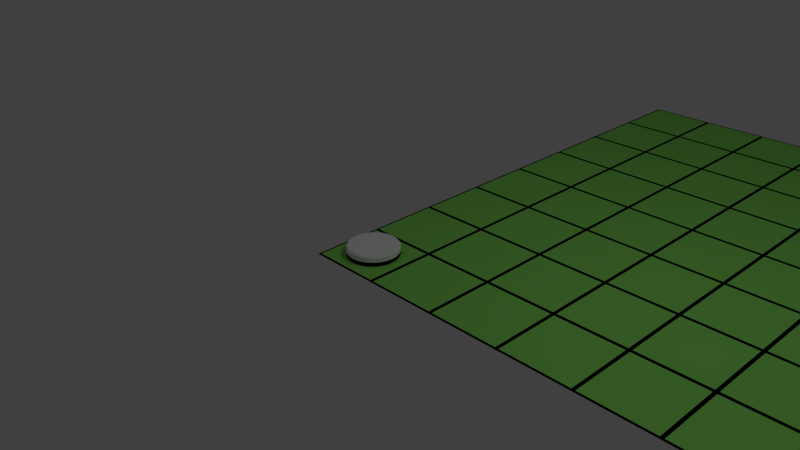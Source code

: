 # Source: othello.blend  (saved by Blender 2.75.0; exported with 4.5.12 LTS)
import bpy
from mathutils import Matrix  # noqa: F401  (used for matrix-valued properties, if any)

bpy.ops.wm.read_factory_settings(use_empty=True)
scene = bpy.context.scene
scene.name = 'Scene'

# ---- collections
col_collection_1 = bpy.data.collections.new('Collection 1'); scene.collection.children.link(col_collection_1)

# ---- materials (node trees are filled in below, after node groups)
mat_green = bpy.data.materials.new('Green')
mat_green.alpha_threshold = 0.0
mat_green.use_transparent_shadow = False
mat_green.diffuse_color = (0.2813, 0.8, 0.1424, 1.0)
mat_green.roughness = 0.5
mat_black_002 = bpy.data.materials.new('Black.002')
mat_black_002.alpha_threshold = 0.0
mat_black_002.use_transparent_shadow = False
mat_black_002.diffuse_color = (0.0, 0.0, 0.0, 1.0)
mat_black_002.roughness = 0.5
mat_black = bpy.data.materials.new('Black')
mat_black.alpha_threshold = 0.0
mat_black.use_transparent_shadow = False
mat_black.diffuse_color = (0.0, 0.0, 0.0, 1.0)
mat_black.roughness = 0.5
mat_white = bpy.data.materials.new('White')
mat_white.alpha_threshold = 0.0
mat_white.use_transparent_shadow = False
mat_white.diffuse_color = (1.0, 1.0, 1.0, 1.0)
mat_white.roughness = 0.5

# ---- material node trees

# ---- world
world_world = bpy.data.worlds.new('World'); scene.world = world_world
world_world.color = (0.05088, 0.05088, 0.05088)
world_world.use_sun_shadow = False
world_world.sun_shadow_jitter_overblur = 0.0
world_world.cycles.sampling_method = 'MANUAL'
world_world.cycles.sample_map_resolution = 256

# ---- cameras
cam_camera = bpy.data.cameras.new('Camera')
cam_camera.clip_end = 100.0
cam_camera.lens = 35.0
cam_camera.sensor_width = 32.0
cam_camera.sensor_height = 18.0
cam_camera.ortho_scale = 7.314
cam_camera.dof.focus_distance = 0.0
cam_camera.dof.aperture_fstop = 128.0

# ---- lights
light_lamp = bpy.data.lights.new('Lamp', 'POINT')
light_lamp.transmission_factor = 0.0
light_lamp.cutoff_distance = 30.0
light_lamp.energy = 100.0
light_lamp.shadow_buffer_clip_start = 1.001
light_lamp.shadow_soft_size = 0.1
light_lamp.shadow_maximum_resolution = 0.006
light_lamp.use_absolute_resolution = True
light_lamp.cycles.use_multiple_importance_sampling = False

# ---- meshes
me_plane_002 = bpy.data.meshes.new('Plane.002')
me_plane_002.from_pydata([(-0.475, -0.475, 0.005), (0.475, -0.475, 0.005), (-0.475, 0.475, 0.005), (0.475, 0.475, 0.005), (-0.475, -0.475, -0.005), (0.475, -0.475, -0.005), (-0.475, 0.475, -0.005), (0.475, 0.475, -0.005), (-0.475, -0.475, 0.005), (-0.5, -0.5, 0.005), (0.5, -0.5, 0.005), (0.5, 0.5, 0.005), (0.475, 0.475, 0.005), (0.475, -0.475, 0.005), (-0.475, 0.475, 0.005), (-0.5, 0.5, 0.005), (-0.5, 0.5, -0.005), (-0.5, -0.5, -0.005), (0.5, -0.5, -0.005), (0.5, 0.5, -0.005), (-0.475, 0.475, -0.005), (-0.475, -0.475, -0.005), (0.475, 0.475, -0.005), (0.475, -0.475, -0.005)], [], [(0, 1, 3, 2), (6, 7, 5, 4), (0, 2, 6, 4), (1, 0, 4, 5), (3, 1, 5, 7), (2, 3, 7, 6), (8, 9, 10, 11, 12, 13), (14, 12, 11, 15, 9, 8), (9, 15, 16, 17), (10, 9, 17, 18), (11, 10, 18, 19), (15, 11, 19, 16), (20, 21, 17, 16, 19, 22), (21, 23, 22, 19, 18, 17), (14, 8, 21, 20), (12, 14, 20, 22), (8, 13, 23, 21), (13, 12, 22, 23)])
me_plane_002.polygons.foreach_set('material_index', [0, 0, 0, 0, 0, 0, 1, 1, 1, 1, 1, 1, 1, 1, 1, 1, 1, 1])
me_plane_002.materials.append(mat_green)
me_plane_002.materials.append(mat_black_002)
me_plane_002.use_remesh_preserve_volume = False
me_plane_002.use_remesh_preserve_attributes = False
me_plane_002.use_mirror_vertex_groups = False
me_plane_002.update()
me_cylinder_001 = bpy.data.meshes.new('Cylinder.001')
me_cylinder_001.from_pydata([(-1.537e-08, 0.3799, -0.005396), (-0.0199, 0.398, 0.0146), (0.0199, 0.398, 0.0146), (-1.513e-08, 0.3799, 0.0946), (0.0199, 0.398, 0.0746), (-0.0199, 0.398, 0.0746), (0.07412, 0.3726, -0.005396), (0.05813, 0.3943, 0.0146), (0.09717, 0.3865, 0.0146), (0.07412, 0.3726, 0.0946), (0.09717, 0.3865, 0.0746), (0.05813, 0.3943, 0.0746), (0.1454, 0.351, -0.005396), (0.1339, 0.3754, 0.0146), (0.1707, 0.3601, 0.0146), (0.1454, 0.351, 0.0946), (0.1707, 0.3601, 0.0746), (0.1339, 0.3754, 0.0746), (0.2111, 0.3159, -0.005396), (0.2046, 0.342, 0.0146), (0.2377, 0.3199, 0.0146), (0.2111, 0.3159, 0.0946), (0.2377, 0.3199, 0.0746), (0.2046, 0.342, 0.0746), (0.2686, 0.2686, -0.005396), (0.2674, 0.2955, 0.0146), (0.2955, 0.2674, 0.0146), (0.2686, 0.2686, 0.0946), (0.2955, 0.2674, 0.0746), (0.2674, 0.2955, 0.0746), (0.3159, 0.2111, -0.005396), (0.3199, 0.2377, 0.0146), (0.342, 0.2046, 0.0146), (0.3159, 0.2111, 0.0946), (0.342, 0.2046, 0.0746), (0.3199, 0.2377, 0.0746), (0.351, 0.1454, -0.005396), (0.3601, 0.1707, 0.0146), (0.3754, 0.1339, 0.0146), (0.351, 0.1454, 0.0946), (0.3754, 0.1339, 0.0746), (0.3601, 0.1707, 0.0746), (0.3726, 0.07412, -0.005396), (0.3865, 0.09717, 0.0146), (0.3943, 0.05813, 0.0146), (0.3726, 0.07412, 0.0946), (0.3943, 0.05813, 0.0746), (0.3865, 0.09717, 0.0746), (0.3799, 2.282e-08, -0.005396), (0.398, 0.0199, 0.0146), (0.398, -0.0199, 0.0146), (0.3799, 2.258e-08, 0.0946), (0.398, -0.0199, 0.0746), (0.398, 0.0199, 0.0746), (0.3726, -0.07412, -0.005396), (0.3943, -0.05813, 0.0146), (0.3865, -0.09717, 0.0146), (0.3726, -0.07412, 0.0946), (0.3865, -0.09717, 0.0746), (0.3943, -0.05813, 0.0746), (0.351, -0.1454, -0.005396), (0.3754, -0.1339, 0.0146), (0.3601, -0.1707, 0.0146), (0.351, -0.1454, 0.0946), (0.3601, -0.1707, 0.0746), (0.3754, -0.1339, 0.0746), (0.3159, -0.2111, -0.005396), (0.342, -0.2046, 0.0146), (0.3199, -0.2377, 0.0146), (0.3159, -0.2111, 0.0946), (0.3199, -0.2377, 0.0746), (0.342, -0.2046, 0.0746), (0.2686, -0.2686, -0.005396), (0.2955, -0.2674, 0.0146), (0.2674, -0.2955, 0.0146), (0.2686, -0.2686, 0.0946), (0.2674, -0.2955, 0.0746), (0.2955, -0.2674, 0.0746), (0.2111, -0.3159, -0.005396), (0.2377, -0.3199, 0.0146), (0.2046, -0.342, 0.0146), (0.2111, -0.3159, 0.0946), (0.2046, -0.342, 0.0746), (0.2377, -0.3199, 0.0746), (0.1454, -0.351, -0.005396), (0.1707, -0.3601, 0.0146), (0.1339, -0.3754, 0.0146), (0.1454, -0.351, 0.0946), (0.1339, -0.3754, 0.0746), (0.1707, -0.3601, 0.0746), (0.07412, -0.3726, -0.005396), (0.09717, -0.3865, 0.0146), (0.05813, -0.3943, 0.0146), (0.07412, -0.3726, 0.0946), (0.05813, -0.3943, 0.0746), (0.09717, -0.3865, 0.0746), (-1.153e-07, -0.3799, -0.005396), (0.0199, -0.398, 0.0146), (-0.0199, -0.398, 0.0146), (-1.157e-07, -0.3799, 0.0946), (-0.0199, -0.398, 0.0746), (0.0199, -0.398, 0.0746), (-0.07412, -0.3726, -0.005396), (-0.05813, -0.3943, 0.0146), (-0.09718, -0.3865, 0.0146), (-0.07412, -0.3726, 0.0946), (-0.09718, -0.3865, 0.0746), (-0.05813, -0.3943, 0.0746), (-0.1454, -0.351, -0.005396), (-0.1339, -0.3754, 0.0146), (-0.1707, -0.3601, 0.0146), (-0.1454, -0.351, 0.0946), (-0.1707, -0.3601, 0.0746), (-0.1339, -0.3754, 0.0746), (-0.2111, -0.3159, -0.005396), (-0.2046, -0.342, 0.0146), (-0.2377, -0.3199, 0.0146), (-0.2111, -0.3159, 0.0946), (-0.2377, -0.3199, 0.0746), (-0.2046, -0.342, 0.0746), (-0.2686, -0.2686, -0.005396), (-0.2674, -0.2955, 0.0146), (-0.2955, -0.2674, 0.0146), (-0.2686, -0.2686, 0.0946), (-0.2955, -0.2674, 0.0746), (-0.2674, -0.2955, 0.0746), (-0.3159, -0.2111, -0.005396), (-0.3199, -0.2377, 0.0146), (-0.342, -0.2046, 0.0146), (-0.3159, -0.2111, 0.0946), (-0.342, -0.2046, 0.0746), (-0.3199, -0.2377, 0.0746), (-0.351, -0.1454, -0.005396), (-0.3601, -0.1707, 0.0146), (-0.3754, -0.1339, 0.0146), (-0.351, -0.1454, 0.0946), (-0.3754, -0.1339, 0.0746), (-0.3601, -0.1707, 0.0746), (-0.3726, -0.07412, -0.005396), (-0.3865, -0.09717, 0.0146), (-0.3943, -0.05813, 0.0146), (-0.3726, -0.07412, 0.0946), (-0.3943, -0.05813, 0.0746), (-0.3865, -0.09717, 0.0746), (-0.3799, 3.555e-07, -0.005396), (-0.398, -0.0199, 0.0146), (-0.398, 0.0199, 0.0146), (-0.3799, 3.555e-07, 0.0946), (-0.398, 0.0199, 0.0746), (-0.398, -0.0199, 0.0746), (-0.3726, 0.07412, -0.005396), (-0.3943, 0.05813, 0.0146), (-0.3865, 0.09718, 0.0146), (-0.3726, 0.07412, 0.0946), (-0.3865, 0.09718, 0.0746), (-0.3943, 0.05813, 0.0746), (-0.351, 0.1454, -0.005396), (-0.3754, 0.1339, 0.0146), (-0.3601, 0.1707, 0.0146), (-0.351, 0.1454, 0.0946), (-0.3601, 0.1707, 0.0746), (-0.3754, 0.1339, 0.0746), (-0.3159, 0.2111, -0.005396), (-0.342, 0.2046, 0.0146), (-0.3199, 0.2377, 0.0146), (-0.3159, 0.2111, 0.0946), (-0.3199, 0.2377, 0.0746), (-0.342, 0.2046, 0.0746), (-0.2686, 0.2686, -0.005396), (-0.2955, 0.2674, 0.0146), (-0.2674, 0.2955, 0.0146), (-0.2686, 0.2686, 0.0946), (-0.2674, 0.2955, 0.0746), (-0.2955, 0.2674, 0.0746), (-0.2111, 0.3159, -0.005396), (-0.2377, 0.3199, 0.0146), (-0.2046, 0.342, 0.0146), (-0.2111, 0.3159, 0.0946), (-0.2046, 0.342, 0.0746), (-0.2377, 0.3199, 0.0746), (-0.1454, 0.351, -0.005396), (-0.1707, 0.3601, 0.0146), (-0.1339, 0.3754, 0.0146), (-0.1454, 0.351, 0.0946), (-0.1339, 0.3754, 0.0746), (-0.1707, 0.3601, 0.0746), (-0.07411, 0.3726, -0.005396), (-0.09717, 0.3865, 0.0146), (-0.05813, 0.3943, 0.0146), (-0.07411, 0.3726, 0.0946), (-0.05813, 0.3943, 0.0746), (-0.09717, 0.3865, 0.0746), (-0.0199, 0.398, 0.0146), (-0.0199, 0.398, -0.03), (-0.05813, 0.3943, -0.03), (-0.05813, 0.3943, 0.0146), (0.0199, 0.398, 0.0146), (0.0199, 0.398, -0.03), (-1.537e-08, 0.3799, -0.05), (-0.07411, 0.3726, -0.05), (-0.09717, 0.3865, -0.03), (-0.09717, 0.3865, 0.0146), (0.05813, 0.3943, 0.0146), (0.05813, 0.3943, -0.03), (0.07412, 0.3726, -0.05), (0.1454, 0.351, -0.05), (0.2111, 0.3159, -0.05), (0.2686, 0.2686, -0.05), (0.3159, 0.2111, -0.05), (0.351, 0.1454, -0.05), (0.3726, 0.07412, -0.05), (0.3799, 2.282e-08, -0.05), (0.3726, -0.07412, -0.05), (0.351, -0.1454, -0.05), (0.3159, -0.2111, -0.05), (0.2686, -0.2686, -0.05), (0.2111, -0.3159, -0.05), (0.1454, -0.351, -0.05), (0.07412, -0.3726, -0.05), (-1.153e-07, -0.3799, -0.05), (-0.07412, -0.3726, -0.05), (-0.1454, -0.351, -0.05), (-0.2111, -0.3159, -0.05), (-0.2686, -0.2686, -0.05), (-0.3159, -0.2111, -0.05), (-0.351, -0.1454, -0.05), (-0.3726, -0.07412, -0.05), (-0.3799, 3.555e-07, -0.05), (-0.3726, 0.07412, -0.05), (-0.351, 0.1454, -0.05), (-0.3159, 0.2111, -0.05), (-0.2686, 0.2686, -0.05), (-0.2111, 0.3159, -0.05), (-0.1454, 0.351, -0.05), (-0.1339, 0.3754, -0.03), (-0.1339, 0.3754, 0.0146), (0.09717, 0.3865, 0.0146), (0.09717, 0.3865, -0.03), (0.1339, 0.3754, -0.03), (0.1707, 0.3601, -0.03), (0.2046, 0.342, -0.03), (0.2377, 0.3199, -0.03), (0.2674, 0.2955, -0.03), (0.2955, 0.2674, -0.03), (0.3199, 0.2377, -0.03), (0.342, 0.2046, -0.03), (0.3601, 0.1707, -0.03), (0.3754, 0.1339, -0.03), (0.3865, 0.09717, -0.03), (0.3943, 0.05813, -0.03), (0.398, 0.0199, -0.03), (0.398, -0.0199, -0.03), (0.3943, -0.05813, -0.03), (0.3865, -0.09717, -0.03), (0.3754, -0.1339, -0.03), (0.3601, -0.1707, -0.03), (0.342, -0.2046, -0.03), (0.3199, -0.2377, -0.03), (0.2955, -0.2674, -0.03), (0.2674, -0.2955, -0.03), (0.2377, -0.3199, -0.03), (0.2046, -0.342, -0.03), (0.1707, -0.3601, -0.03), (0.1339, -0.3754, -0.03), (0.09717, -0.3865, -0.03), (0.05813, -0.3943, -0.03), (0.0199, -0.398, -0.03), (-0.0199, -0.398, -0.03), (-0.05813, -0.3943, -0.03), (-0.09718, -0.3865, -0.03), (-0.1339, -0.3754, -0.03), (-0.1707, -0.3601, -0.03), (-0.2046, -0.342, -0.03), (-0.2377, -0.3199, -0.03), (-0.2674, -0.2955, -0.03), (-0.2955, -0.2674, -0.03), (-0.3199, -0.2377, -0.03), (-0.342, -0.2046, -0.03), (-0.3601, -0.1707, -0.03), (-0.3754, -0.1339, -0.03), (-0.3865, -0.09717, -0.03), (-0.3943, -0.05813, -0.03), (-0.398, -0.0199, -0.03), (-0.398, 0.0199, -0.03), (-0.3943, 0.05813, -0.03), (-0.3865, 0.09718, -0.03), (-0.3754, 0.1339, -0.03), (-0.3601, 0.1707, -0.03), (-0.342, 0.2046, -0.03), (-0.3199, 0.2377, -0.03), (-0.2955, 0.2674, -0.03), (-0.2674, 0.2955, -0.03), (-0.2377, 0.3199, -0.03), (-0.2046, 0.342, -0.03), (-0.1707, 0.3601, -0.03), (-0.1707, 0.3601, 0.0146), (0.1339, 0.3754, 0.0146), (0.2046, 0.342, 0.0146), (0.1707, 0.3601, 0.0146), (0.2674, 0.2955, 0.0146), (0.2377, 0.3199, 0.0146), (0.3199, 0.2377, 0.0146), (0.2955, 0.2674, 0.0146), (0.3601, 0.1707, 0.0146), (0.342, 0.2046, 0.0146), (0.3865, 0.09717, 0.0146), (0.3754, 0.1339, 0.0146), (0.398, 0.0199, 0.0146), (0.3943, 0.05813, 0.0146), (0.3943, -0.05813, 0.0146), (0.398, -0.0199, 0.0146), (0.3754, -0.1339, 0.0146), (0.3865, -0.09717, 0.0146), (0.342, -0.2046, 0.0146), (0.3601, -0.1707, 0.0146), (0.2955, -0.2674, 0.0146), (0.3199, -0.2377, 0.0146), (0.2377, -0.3199, 0.0146), (0.2674, -0.2955, 0.0146), (0.1707, -0.3601, 0.0146), (0.2046, -0.342, 0.0146), (0.09717, -0.3865, 0.0146), (0.1339, -0.3754, 0.0146), (0.0199, -0.398, 0.0146), (0.05813, -0.3943, 0.0146), (-0.05813, -0.3943, 0.0146), (-0.0199, -0.398, 0.0146), (-0.1339, -0.3754, 0.0146), (-0.09718, -0.3865, 0.0146), (-0.2046, -0.342, 0.0146), (-0.1707, -0.3601, 0.0146), (-0.2377, -0.3199, 0.0146), (-0.2377, -0.3199, 0.0146), (-0.2674, -0.2955, 0.0146), (-0.3199, -0.2377, 0.0146), (-0.2955, -0.2674, 0.0146), (-0.3601, -0.1707, 0.0146), (-0.342, -0.2046, 0.0146), (-0.3865, -0.09717, 0.0146), (-0.3754, -0.1339, 0.0146), (-0.398, -0.0199, 0.0146), (-0.3943, -0.05813, 0.0146), (-0.3943, 0.05813, 0.0146), (-0.398, 0.0199, 0.0146), (-0.3754, 0.1339, 0.0146), (-0.3865, 0.09718, 0.0146), (-0.342, 0.2046, 0.0146), (-0.3601, 0.1707, 0.0146), (-0.2955, 0.2674, 0.0146), (-0.3199, 0.2377, 0.0146), (-0.2377, 0.3199, 0.0146), (-0.2674, 0.2955, 0.0146), (-0.2046, 0.342, 0.0146), (-0.2377, -0.3199, 0.0146), (-1.537e-08, 0.3799, -0.005396), (0.07412, 0.3726, -0.005396), (-0.07411, 0.3726, -0.005396), (-0.1454, 0.351, -0.005396), (-0.2111, 0.3159, -0.005396), (-0.2686, 0.2686, -0.005396), (-0.3159, 0.2111, -0.005396), (-0.351, 0.1454, -0.005396), (-0.3726, 0.07412, -0.005396), (-0.3799, 3.555e-07, -0.005396), (-0.3726, -0.07412, -0.005396), (-0.351, -0.1454, -0.005396), (-0.3159, -0.2111, -0.005396), (-0.2686, -0.2686, -0.005396), (-0.2111, -0.3159, -0.005396), (-0.1454, -0.351, -0.005396), (-0.07412, -0.3726, -0.005396), (-1.153e-07, -0.3799, -0.005396), (0.07412, -0.3726, -0.005396), (0.1454, -0.351, -0.005396), (0.2111, -0.3159, -0.005396), (0.2686, -0.2686, -0.005396), (0.3159, -0.2111, -0.005396), (0.351, -0.1454, -0.005396), (0.3726, -0.07412, -0.005396), (0.3799, 2.282e-08, -0.005396), (0.3726, 0.07412, -0.005396), (0.351, 0.1454, -0.005396), (0.3159, 0.2111, -0.005396), (0.2686, 0.2686, -0.005396), (0.2111, 0.3159, -0.005396), (0.1454, 0.351, -0.005396)], [], [(188, 190, 5, 1), (14, 16, 23, 19), (20, 22, 29, 25), (26, 28, 35, 31), (32, 34, 41, 37), (38, 40, 47, 43), (44, 46, 53, 49), (50, 52, 59, 55), (56, 58, 65, 61), (62, 64, 71, 67), (68, 70, 77, 73), (74, 76, 83, 79), (80, 82, 89, 85), (86, 88, 95, 91), (92, 94, 101, 97), (98, 100, 107, 103), (104, 106, 113, 109), (110, 112, 119, 115), (116, 118, 125, 121), (122, 124, 131, 127), (128, 130, 137, 133), (134, 136, 143, 139), (140, 142, 149, 145), (146, 148, 155, 151), (152, 154, 161, 157), (158, 160, 167, 163), (164, 166, 173, 169), (170, 172, 179, 175), (176, 178, 185, 181), (182, 184, 191, 187), (8, 10, 17, 13), (9, 3, 189, 183, 177, 171, 165, 159, 153, 147, 141, 135, 129, 123, 117, 111, 105, 99, 93, 87, 81, 75, 69, 63, 57, 51, 45, 39, 33, 27, 21, 15), (2, 4, 11, 7), (0, 1, 2), (3, 4, 5), (6, 7, 8), (9, 10, 11), (12, 13, 14), (15, 16, 17), (18, 19, 20), (21, 22, 23), (24, 25, 26), (27, 28, 29), (30, 31, 32), (33, 34, 35), (36, 37, 38), (39, 40, 41), (42, 43, 44), (45, 46, 47), (48, 49, 50), (51, 52, 53), (54, 55, 56), (57, 58, 59), (60, 61, 62), (63, 64, 65), (66, 67, 68), (69, 70, 71), (72, 73, 74), (75, 76, 77), (78, 79, 80), (81, 82, 83), (84, 85, 86), (87, 88, 89), (90, 91, 92), (93, 94, 95), (96, 97, 98), (99, 100, 101), (102, 103, 104), (105, 106, 107), (108, 109, 110), (111, 112, 113), (114, 115, 116), (117, 118, 119), (120, 121, 122), (123, 124, 125), (126, 127, 128), (129, 130, 131), (132, 133, 134), (135, 136, 137), (138, 139, 140), (141, 142, 143), (144, 145, 146), (147, 148, 149), (150, 151, 152), (153, 154, 155), (156, 157, 158), (159, 160, 161), (162, 163, 164), (165, 166, 167), (168, 169, 170), (171, 172, 173), (174, 175, 176), (177, 178, 179), (180, 181, 182), (183, 184, 185), (186, 187, 188), (189, 190, 191), (2, 7, 6, 0), (11, 4, 3, 9), (1, 5, 4, 2), (10, 8, 7, 11), (8, 13, 12, 6), (17, 10, 9, 15), (16, 14, 13, 17), (14, 19, 18, 12), (23, 16, 15, 21), (22, 20, 19, 23), (20, 25, 24, 18), (29, 22, 21, 27), (28, 26, 25, 29), (26, 31, 30, 24), (35, 28, 27, 33), (34, 32, 31, 35), (32, 37, 36, 30), (41, 34, 33, 39), (40, 38, 37, 41), (38, 43, 42, 36), (47, 40, 39, 45), (46, 44, 43, 47), (44, 49, 48, 42), (53, 46, 45, 51), (52, 50, 49, 53), (50, 55, 54, 48), (59, 52, 51, 57), (58, 56, 55, 59), (56, 61, 60, 54), (65, 58, 57, 63), (64, 62, 61, 65), (62, 67, 66, 60), (71, 64, 63, 69), (70, 68, 67, 71), (68, 73, 72, 66), (77, 70, 69, 75), (76, 74, 73, 77), (74, 79, 78, 72), (83, 76, 75, 81), (82, 80, 79, 83), (80, 85, 84, 78), (89, 82, 81, 87), (88, 86, 85, 89), (86, 91, 90, 84), (95, 88, 87, 93), (94, 92, 91, 95), (92, 97, 96, 90), (101, 94, 93, 99), (100, 98, 97, 101), (98, 103, 102, 96), (107, 100, 99, 105), (106, 104, 103, 107), (104, 109, 108, 102), (113, 106, 105, 111), (112, 110, 109, 113), (110, 115, 114, 108), (119, 112, 111, 117), (118, 116, 115, 119), (116, 121, 120, 114), (125, 118, 117, 123), (124, 122, 121, 125), (122, 127, 126, 120), (131, 124, 123, 129), (130, 128, 127, 131), (128, 133, 132, 126), (137, 130, 129, 135), (136, 134, 133, 137), (134, 139, 138, 132), (143, 136, 135, 141), (142, 140, 139, 143), (140, 145, 144, 138), (149, 142, 141, 147), (148, 146, 145, 149), (146, 151, 150, 144), (155, 148, 147, 153), (154, 152, 151, 155), (152, 157, 156, 150), (161, 154, 153, 159), (160, 158, 157, 161), (158, 163, 162, 156), (167, 160, 159, 165), (166, 164, 163, 167), (164, 169, 168, 162), (173, 166, 165, 171), (172, 170, 169, 173), (170, 175, 174, 168), (179, 172, 171, 177), (178, 176, 175, 179), (176, 181, 180, 174), (185, 178, 177, 183), (184, 182, 181, 185), (182, 187, 186, 180), (191, 184, 183, 189), (190, 188, 187, 191), (188, 1, 0, 186), (5, 190, 189, 3), (0, 6, 12, 18, 24, 30, 36, 42, 48, 54, 60, 66, 72, 78, 84, 90, 96, 102, 108, 114, 120, 126, 132, 138, 144, 150, 156, 162, 168, 174, 180, 186), (192, 193, 194, 195), (196, 197, 193, 192), (194, 193, 198, 199), (195, 194, 200, 201), (202, 203, 197, 196), (198, 193, 197), (199, 200, 194), (198, 204, 205, 206, 207, 208, 209, 210, 211, 212, 213, 214, 215, 216, 217, 218, 219, 220, 221, 222, 223, 224, 225, 226, 227, 228, 229, 230, 231, 232, 233, 199), (201, 200, 234, 235), (236, 237, 203, 202), (197, 203, 204, 198), (234, 200, 199, 233), (237, 238, 205, 204), (239, 240, 206, 205), (241, 242, 207, 206), (243, 244, 208, 207), (245, 246, 209, 208), (247, 248, 210, 209), (249, 250, 211, 210), (251, 252, 212, 211), (253, 254, 213, 212), (255, 256, 214, 213), (257, 258, 215, 214), (259, 260, 216, 215), (261, 262, 217, 216), (263, 264, 218, 217), (265, 266, 219, 218), (267, 268, 220, 219), (269, 270, 221, 220), (271, 272, 222, 221), (273, 274, 223, 222), (275, 276, 224, 223), (277, 278, 225, 224), (279, 280, 226, 225), (281, 282, 227, 226), (283, 284, 228, 227), (285, 286, 229, 228), (287, 288, 230, 229), (289, 290, 231, 230), (291, 292, 232, 231), (293, 294, 233, 232), (235, 234, 294, 295), (296, 238, 237, 236), (204, 203, 237), (233, 294, 234), (205, 238, 239), (297, 240, 239, 298), (206, 240, 241), (299, 242, 241, 300), (207, 242, 243), (301, 244, 243, 302), (208, 244, 245), (303, 246, 245, 304), (209, 246, 247), (305, 248, 247, 306), (210, 248, 249), (307, 250, 249, 308), (211, 250, 251), (309, 252, 251, 310), (212, 252, 253), (311, 254, 253, 312), (213, 254, 255), (313, 256, 255, 314), (214, 256, 257), (315, 258, 257, 316), (215, 258, 259), (317, 260, 259, 318), (216, 260, 261), (319, 262, 261, 320), (217, 262, 263), (321, 264, 263, 322), (218, 264, 265), (323, 266, 265, 324), (219, 266, 267), (325, 268, 267, 326), (220, 268, 269), (327, 270, 269, 328), (221, 270, 271), (329, 272, 271, 330), (222, 272, 273), (273, 331, 332, 333, 274), (223, 274, 275), (334, 276, 275, 335), (224, 276, 277), (336, 278, 277, 337), (225, 278, 279), (338, 280, 279, 339), (226, 280, 281), (340, 282, 281, 341), (227, 282, 283), (342, 284, 283, 343), (228, 284, 285), (344, 286, 285, 345), (229, 286, 287), (346, 288, 287, 347), (230, 288, 289), (348, 290, 289, 349), (231, 290, 291), (350, 292, 291, 351), (232, 292, 293), (295, 294, 293, 352), (298, 239, 238, 296), (300, 241, 240, 297), (302, 243, 242, 299), (304, 245, 244, 301), (306, 247, 246, 303), (308, 249, 248, 305), (310, 251, 250, 307), (312, 253, 252, 309), (314, 255, 254, 311), (316, 257, 256, 313), (318, 259, 258, 315), (320, 261, 260, 317), (322, 263, 262, 319), (324, 265, 264, 321), (326, 267, 266, 323), (328, 269, 268, 325), (330, 271, 270, 327), (353, 331, 273, 272, 329), (335, 275, 274, 333), (337, 277, 276, 334), (339, 279, 278, 336), (341, 281, 280, 338), (343, 283, 282, 340), (345, 285, 284, 342), (347, 287, 286, 344), (349, 289, 288, 346), (351, 291, 290, 348), (352, 293, 292, 350), (354, 196, 192), (196, 354, 355, 202), (195, 356, 354, 192), (355, 236, 202), (354, 356, 357, 358, 359, 360, 361, 362, 363, 364, 365, 366, 367, 368, 369, 370, 371, 372, 373, 374, 375, 376, 377, 378, 379, 380, 381, 382, 383, 384, 385, 355), (356, 195, 201), (236, 355, 385, 296), (298, 385, 384, 297), (300, 384, 383, 299), (302, 383, 382, 301), (304, 382, 381, 303), (306, 381, 380, 305), (308, 380, 379, 307), (310, 379, 378, 309), (312, 378, 377, 311), (314, 377, 376, 313), (316, 376, 375, 315), (318, 375, 374, 317), (320, 374, 373, 319), (322, 373, 372, 321), (324, 372, 371, 323), (326, 371, 370, 325), (328, 370, 369, 327), (330, 369, 368, 329), (332, 331, 368, 367, 333), (335, 367, 366, 334), (337, 366, 365, 336), (339, 365, 364, 338), (341, 364, 363, 340), (343, 363, 362, 342), (345, 362, 361, 344), (347, 361, 360, 346), (349, 360, 359, 348), (351, 359, 358, 350), (352, 358, 357, 295), (235, 357, 356, 201), (385, 298, 296), (384, 300, 297), (383, 302, 299), (382, 304, 301), (381, 306, 303), (380, 308, 305), (379, 310, 307), (378, 312, 309), (377, 314, 311), (376, 316, 313), (375, 318, 315), (374, 320, 317), (373, 322, 319), (372, 324, 321), (371, 326, 323), (370, 328, 325), (369, 330, 327), (331, 353, 329, 368), (367, 335, 333), (366, 337, 334), (365, 339, 336), (364, 341, 338), (363, 343, 340), (362, 345, 342), (361, 347, 344), (360, 349, 346), (359, 351, 348), (358, 352, 350), (357, 235, 295)])
me_cylinder_001.polygons.foreach_set('material_index', [1, 1, 1, 1, 1, 1, 1, 1, 1, 1, 1, 1, 1, 1, 1, 1, 1, 1, 1, 1, 1, 1, 1, 1, 1, 1, 1, 1, 1, 1, 1, 1, 1, 1, 1, 1, 1, 1, 1, 1, 1, 1, 1, 1, 1, 1, 1, 1, 1, 1, 1, 1, 1, 1, 1, 1, 1, 1, 1, 1, 1, 1, 1, 1, 1, 1, 1, 1, 1, 1, 1, 1, 1, 1, 1, 1, 1, 1, 1, 1, 1, 1, 1, 1, 1, 1, 1, 1, 1, 1, 1, 1, 1, 1, 1, 1, 1, 1, 1, 1, 1, 1, 1, 1, 1, 1, 1, 1, 1, 1, 1, 1, 1, 1, 1, 1, 1, 1, 1, 1, 1, 1, 1, 1, 1, 1, 1, 1, 1, 1, 1, 1, 1, 1, 1, 1, 1, 1, 1, 1, 1, 1, 1, 1, 1, 1, 1, 1, 1, 1, 1, 1, 1, 1, 1, 1, 1, 1, 1, 1, 1, 1, 1, 1, 1, 1, 1, 1, 1, 1, 1, 1, 1, 1, 1, 1, 1, 1, 1, 1, 1, 1, 1, 1, 1, 1, 1, 1, 1, 1, 1, 1, 1, 1, 0, 0, 0, 0, 0, 0, 0, 0, 0, 0, 0, 0, 0, 0, 0, 0, 0, 0, 0, 0, 0, 0, 0, 0, 0, 0, 0, 0, 0, 0, 0, 0, 0, 0, 0, 0, 0, 0, 0, 0, 0, 0, 0, 0, 0, 0, 0, 0, 0, 0, 0, 0, 0, 0, 0, 0, 0, 0, 0, 0, 0, 0, 0, 0, 0, 0, 0, 0, 0, 0, 0, 0, 0, 0, 0, 0, 0, 0, 0, 0, 0, 0, 0, 0, 0, 0, 0, 0, 0, 0, 0, 0, 0, 0, 0, 0, 0, 0, 0, 0, 0, 0, 0, 0, 0, 0, 0, 0, 0, 0, 0, 0, 0, 0, 0, 0, 0, 0, 0, 0, 0, 0, 0, 0, 0, 0, 0, 0, 0, 0, 0, 0, 0, 0, 0, 0, 0, 0, 0, 0, 0, 0, 0, 0, 0, 0, 0, 0, 0, 0, 0, 0, 0, 0, 0, 0, 0, 0, 0, 0, 0, 0, 0, 0, 0, 0, 0, 0, 0, 0, 0, 0, 0, 0, 0, 0, 0, 0, 0, 0, 0, 0, 0, 0, 0, 0, 0, 0, 0, 0, 0, 0, 0, 0])
me_cylinder_001.materials.append(mat_black)
me_cylinder_001.materials.append(mat_white)
me_cylinder_001.use_remesh_preserve_volume = False
me_cylinder_001.use_remesh_preserve_attributes = False
me_cylinder_001.use_mirror_vertex_groups = False
me_cylinder_001.update()

# ---- objects
ob_board = bpy.data.objects.new('Board', me_plane_002)
ob_lamp = bpy.data.objects.new('Lamp', light_lamp)
ob_camera = bpy.data.objects.new('Camera', cam_camera)
ob_disc = bpy.data.objects.new('Disc', me_cylinder_001)

# ---- transforms, parenting, visibility, modifiers, constraints
ob_board.location = (0.0, 0.0, 0.0)
ob_board.lineart.crease_threshold = 0.0
_m = ob_board.modifiers.new('Array', 'ARRAY')
_m.count = 8
_m.constant_offset_displace = (0.0, 0.0, 0.0)
_m.relative_offset_displace = (0.0, 1.0, 0.0)
_m = ob_board.modifiers.new('Array.001', 'ARRAY')
_m.count = 8
_m.constant_offset_displace = (0.0, 0.0, 0.0)
ob_lamp.location = (4.076, 1.005, 5.904)
ob_lamp.rotation_euler = (0.6503, 0.05522, 1.866)
ob_lamp.lock_rotations_4d = False
ob_lamp.empty_display_type = 'ARROWS'
ob_lamp.color = (0.0, 0.0, 0.0, 0.0)
ob_lamp.lineart.crease_threshold = 0.0
ob_camera.location = (7.481, -6.508, 5.344)
ob_camera.rotation_euler = (1.109, 0.01082, 0.8149)
ob_camera.lock_rotations_4d = False
ob_camera.empty_display_type = 'ARROWS'
ob_camera.color = (0.0, 0.0, 0.0, 0.0)
ob_camera.display_type = 'WIRE'
ob_camera.lineart.crease_threshold = 0.0
ob_disc.location = (0.0, 0.0, 0.05)
ob_disc.scale = (0.8793, 0.8793, 1.003)
ob_disc.lineart.crease_threshold = 0.0

# ---- collection membership
col_collection_1.objects.link(ob_board)
col_collection_1.objects.link(ob_lamp)
col_collection_1.objects.link(ob_camera)
col_collection_1.objects.link(ob_disc)

# ---- scene / render settings (as saved in the file)
scene.camera = ob_camera
scene.frame_start = 1; scene.frame_end = 250; scene.frame_set(0)
scene.render.engine = 'BLENDER_EEVEE_NEXT'
scene.render.resolution_percentage = 50
scene.render.dither_intensity = 0.0
scene.cycles.use_denoising = False
scene.cycles.samples = 10
scene.cycles.sampling_pattern = 'TABULATED_SOBOL'
scene.cycles.light_sampling_threshold = 0.0
scene.cycles.use_adaptive_sampling = False
scene.cycles.use_light_tree = False
scene.cycles.blur_glossy = 0.0
scene.cycles.pixel_filter_type = 'GAUSSIAN'
scene.cycles.sample_clamp_indirect = 0.0
scene.view_settings.view_transform = 'Standard'
bpy.context.view_layer.update()
